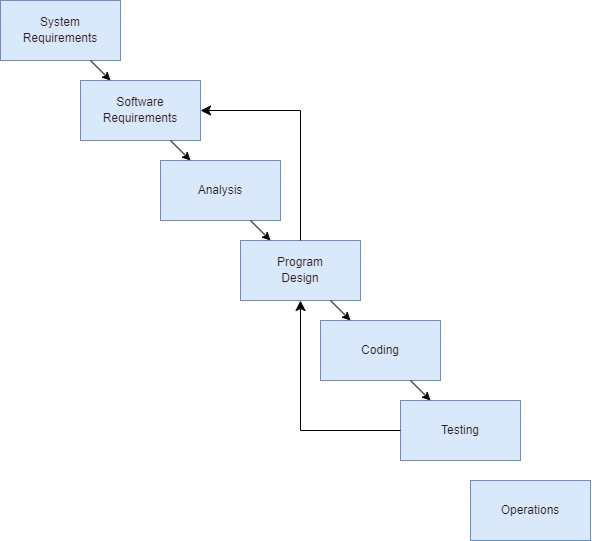

The diagram above was exported from draw.io. Its source (the exported page's mxGraphModel, read from the mxfile embedded in the PNG):
<mxGraphModel dx="915" dy="1023" grid="1" gridSize="10" guides="1" tooltips="1" connect="1" arrows="1" fold="1" page="1" pageScale="1" pageWidth="827" pageHeight="1169" math="0" shadow="0">
  <root>
    <mxCell id="0" />
    <mxCell id="1" parent="0" />
    <mxCell id="i2kSvEkK9NZDiauIFORy-1" value="&lt;font face=&quot;Helvetica&quot;&gt;System Requirements&lt;/font&gt;" style="rounded=0;whiteSpace=wrap;html=1;hachureGap=4;fontFamily=Architects Daughter;fontSource=https%3A%2F%2Ffonts.googleapis.com%2Fcss%3Ffamily%3DArchitects%2BDaughter;fillColor=#dae8fc;strokeColor=#6c8ebf;fontColor=#281a1a;align=center;" vertex="1" parent="1">
      <mxGeometry x="130" y="170" width="120" height="60" as="geometry" />
    </mxCell>
    <mxCell id="i2kSvEkK9NZDiauIFORy-2" value="&lt;font face=&quot;Helvetica&quot;&gt;Software&lt;/font&gt;&lt;div&gt;&lt;span style=&quot;font-family: Helvetica; background-color: initial;&quot;&gt;Requirements&lt;/span&gt;&lt;/div&gt;" style="rounded=0;whiteSpace=wrap;html=1;hachureGap=4;fontFamily=Architects Daughter;fontSource=https%3A%2F%2Ffonts.googleapis.com%2Fcss%3Ffamily%3DArchitects%2BDaughter;fillColor=#dae8fc;strokeColor=#6c8ebf;fontColor=#281a1a;align=center;" vertex="1" parent="1">
      <mxGeometry x="210" y="250" width="120" height="60" as="geometry" />
    </mxCell>
    <mxCell id="i2kSvEkK9NZDiauIFORy-5" value="" style="endArrow=classic;html=1;rounded=0;exitX=0.75;exitY=1;exitDx=0;exitDy=0;entryX=0.25;entryY=0;entryDx=0;entryDy=0;" edge="1" parent="1" source="i2kSvEkK9NZDiauIFORy-1" target="i2kSvEkK9NZDiauIFORy-2">
      <mxGeometry width="50" height="50" relative="1" as="geometry">
        <mxPoint x="440" y="630" as="sourcePoint" />
        <mxPoint x="490" y="580" as="targetPoint" />
      </mxGeometry>
    </mxCell>
    <mxCell id="i2kSvEkK9NZDiauIFORy-6" value="&lt;font face=&quot;Helvetica&quot;&gt;Analysis&lt;/font&gt;" style="rounded=0;whiteSpace=wrap;html=1;hachureGap=4;fontFamily=Architects Daughter;fontSource=https%3A%2F%2Ffonts.googleapis.com%2Fcss%3Ffamily%3DArchitects%2BDaughter;fillColor=#dae8fc;strokeColor=#6c8ebf;fontColor=#281a1a;align=center;" vertex="1" parent="1">
      <mxGeometry x="290" y="330" width="120" height="60" as="geometry" />
    </mxCell>
    <mxCell id="i2kSvEkK9NZDiauIFORy-7" value="&lt;font face=&quot;Helvetica&quot;&gt;Coding&lt;/font&gt;" style="rounded=0;whiteSpace=wrap;html=1;hachureGap=4;fontFamily=Architects Daughter;fontSource=https%3A%2F%2Ffonts.googleapis.com%2Fcss%3Ffamily%3DArchitects%2BDaughter;fillColor=#dae8fc;strokeColor=#6c8ebf;fontColor=#281a1a;align=center;" vertex="1" parent="1">
      <mxGeometry x="450" y="490" width="120" height="60" as="geometry" />
    </mxCell>
    <mxCell id="i2kSvEkK9NZDiauIFORy-9" value="&lt;font face=&quot;Helvetica&quot;&gt;Program&lt;/font&gt;&lt;div&gt;&lt;font face=&quot;Helvetica&quot;&gt;Design&lt;/font&gt;&lt;/div&gt;" style="rounded=0;whiteSpace=wrap;html=1;hachureGap=4;fontFamily=Architects Daughter;fontSource=https%3A%2F%2Ffonts.googleapis.com%2Fcss%3Ffamily%3DArchitects%2BDaughter;fillColor=#dae8fc;strokeColor=#6c8ebf;fontColor=#281a1a;align=center;" vertex="1" parent="1">
      <mxGeometry x="370" y="410" width="120" height="60" as="geometry" />
    </mxCell>
    <mxCell id="i2kSvEkK9NZDiauIFORy-10" value="&lt;font face=&quot;Helvetica&quot;&gt;Testing&lt;/font&gt;" style="rounded=0;whiteSpace=wrap;html=1;hachureGap=4;fontFamily=Architects Daughter;fontSource=https%3A%2F%2Ffonts.googleapis.com%2Fcss%3Ffamily%3DArchitects%2BDaughter;fillColor=#dae8fc;strokeColor=#6c8ebf;fontColor=#281a1a;align=center;" vertex="1" parent="1">
      <mxGeometry x="530" y="570" width="120" height="60" as="geometry" />
    </mxCell>
    <mxCell id="i2kSvEkK9NZDiauIFORy-11" value="&lt;font face=&quot;Helvetica&quot;&gt;Operations&lt;/font&gt;" style="rounded=0;whiteSpace=wrap;html=1;hachureGap=4;fontFamily=Architects Daughter;fontSource=https%3A%2F%2Ffonts.googleapis.com%2Fcss%3Ffamily%3DArchitects%2BDaughter;fillColor=#dae8fc;strokeColor=#6c8ebf;fontColor=#281a1a;align=center;" vertex="1" parent="1">
      <mxGeometry x="600" y="650" width="120" height="60" as="geometry" />
    </mxCell>
    <mxCell id="i2kSvEkK9NZDiauIFORy-14" value="" style="endArrow=classic;html=1;rounded=0;exitX=0.75;exitY=1;exitDx=0;exitDy=0;entryX=0.25;entryY=0;entryDx=0;entryDy=0;" edge="1" parent="1" source="i2kSvEkK9NZDiauIFORy-2" target="i2kSvEkK9NZDiauIFORy-6">
      <mxGeometry width="50" height="50" relative="1" as="geometry">
        <mxPoint x="520" y="660" as="sourcePoint" />
        <mxPoint x="570" y="610" as="targetPoint" />
      </mxGeometry>
    </mxCell>
    <mxCell id="i2kSvEkK9NZDiauIFORy-15" value="" style="endArrow=classic;html=1;rounded=0;exitX=0.75;exitY=1;exitDx=0;exitDy=0;entryX=0.25;entryY=0;entryDx=0;entryDy=0;" edge="1" parent="1" source="i2kSvEkK9NZDiauIFORy-6" target="i2kSvEkK9NZDiauIFORy-9">
      <mxGeometry width="50" height="50" relative="1" as="geometry">
        <mxPoint x="520" y="660" as="sourcePoint" />
        <mxPoint x="570" y="610" as="targetPoint" />
      </mxGeometry>
    </mxCell>
    <mxCell id="i2kSvEkK9NZDiauIFORy-16" value="" style="endArrow=classic;html=1;rounded=0;exitX=0.75;exitY=1;exitDx=0;exitDy=0;entryX=0.25;entryY=0;entryDx=0;entryDy=0;" edge="1" parent="1" source="i2kSvEkK9NZDiauIFORy-9" target="i2kSvEkK9NZDiauIFORy-7">
      <mxGeometry width="50" height="50" relative="1" as="geometry">
        <mxPoint x="520" y="660" as="sourcePoint" />
        <mxPoint x="480" y="490" as="targetPoint" />
      </mxGeometry>
    </mxCell>
    <mxCell id="i2kSvEkK9NZDiauIFORy-17" value="" style="endArrow=classic;html=1;rounded=0;entryX=0.25;entryY=0;entryDx=0;entryDy=0;exitX=0.75;exitY=1;exitDx=0;exitDy=0;" edge="1" parent="1" source="i2kSvEkK9NZDiauIFORy-7" target="i2kSvEkK9NZDiauIFORy-10">
      <mxGeometry width="50" height="50" relative="1" as="geometry">
        <mxPoint x="470" y="600" as="sourcePoint" />
        <mxPoint x="520" y="550" as="targetPoint" />
      </mxGeometry>
    </mxCell>
    <mxCell id="i2kSvEkK9NZDiauIFORy-19" value="" style="edgeStyle=orthogonalEdgeStyle;endArrow=classic;html=1;rounded=0;endSize=8;startSize=8;exitX=0.5;exitY=0;exitDx=0;exitDy=0;entryX=1;entryY=0.5;entryDx=0;entryDy=0;" edge="1" parent="1" source="i2kSvEkK9NZDiauIFORy-9" target="i2kSvEkK9NZDiauIFORy-2">
      <mxGeometry width="50" height="50" relative="1" as="geometry">
        <mxPoint x="450" y="300" as="sourcePoint" />
        <mxPoint x="480" y="220" as="targetPoint" />
      </mxGeometry>
    </mxCell>
    <mxCell id="i2kSvEkK9NZDiauIFORy-20" value="" style="edgeStyle=orthogonalEdgeStyle;endArrow=classic;html=1;rounded=0;endSize=8;startSize=8;exitX=0;exitY=0.5;exitDx=0;exitDy=0;entryX=0.5;entryY=1;entryDx=0;entryDy=0;" edge="1" parent="1" source="i2kSvEkK9NZDiauIFORy-10" target="i2kSvEkK9NZDiauIFORy-9">
      <mxGeometry width="50" height="50" relative="1" as="geometry">
        <mxPoint x="440" y="420" as="sourcePoint" />
        <mxPoint x="340" y="290" as="targetPoint" />
      </mxGeometry>
    </mxCell>
  </root>
</mxGraphModel>